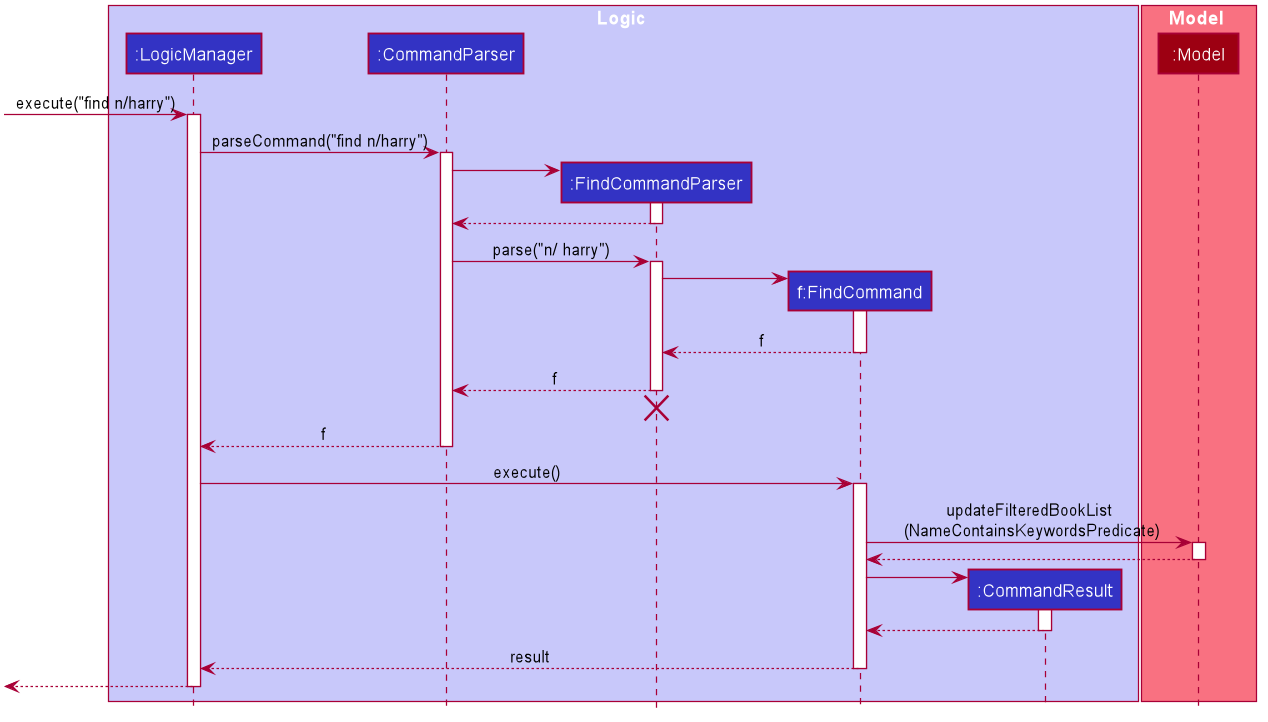

The diagram above was rendered by PlantUML. Its source (embedded in the PNG):
@startuml









skinparam BackgroundColor #FFFFFFF

skinparam Shadowing false

skinparam Class {
    FontColor #FFFFFF
    BorderThickness 1
    BorderColor #FFFFFF
    StereotypeFontColor #FFFFFF
    FontName Arial
}

skinparam Actor {
    BorderColor #000000
    Color #000000
    FontName Arial
}

skinparam Sequence {
    MessageAlign center
    BoxFontSize 15
    BoxPadding 0
    BoxFontColor #FFFFFF
    FontName Arial
}

skinparam Participant {
    FontColor #FFFFFFF
    Padding 20
}

skinparam MinClassWidth 50
skinparam ParticipantPadding 10
skinparam Shadowing false
skinparam DefaultTextAlignment center
skinparam packageStyle Rectangle

hide footbox
hide members
hide circle

box Logic #C8C8FA
participant ":LogicManager" as LogicManager #3333C4
participant ":CommandParser" as CommandParser #3333C4
participant ":FindCommandParser" as FindCommandParser #3333C4
participant "f:FindCommand" as FindCommand #3333C4
participant ":CommandResult" as CommandResult #3333C4
end box

box Model #F97181
participant ":Model" as Model #9D0012
end box

[-> LogicManager : execute("find n/harry")
activate LogicManager

LogicManager -> CommandParser : parseCommand("find n/harry")
activate CommandParser

create FindCommandParser
CommandParser -> FindCommandParser
activate FindCommandParser

FindCommandParser --> CommandParser
deactivate FindCommandParser

CommandParser -> FindCommandParser : parse("n/ harry")
activate FindCommandParser

create FindCommand
FindCommandParser -> FindCommand
activate FindCommand

FindCommand --> FindCommandParser : f
deactivate FindCommand

FindCommandParser --> CommandParser : f
deactivate FindCommandParser
FindCommandParser -[hidden]-> CommandParser
destroy FindCommandParser

CommandParser --> LogicManager : f
deactivate CommandParser

LogicManager -> FindCommand : execute()
activate FindCommand

FindCommand -> Model : updateFilteredBookList\n (NameContainsKeywordsPredicate)
activate Model

Model --> FindCommand
deactivate Model

create CommandResult
FindCommand -> CommandResult
activate CommandResult

CommandResult --> FindCommand
deactivate CommandResult

FindCommand --> LogicManager : result
deactivate FindCommand

[<--LogicManager
deactivate LogicManager
@enduml